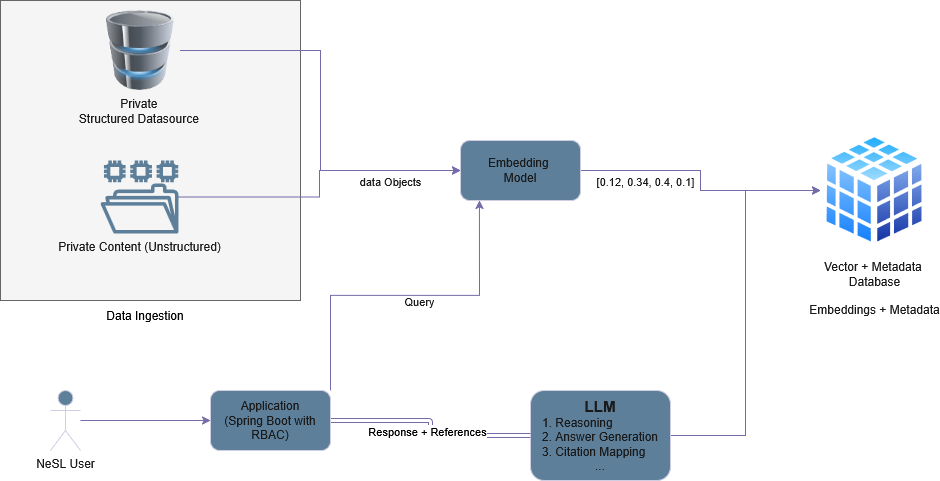

The diagram above was exported from draw.io. Its source (the exported page's mxGraphModel, read from the mxfile embedded in the PNG):
<mxGraphModel dx="1722" dy="439" grid="1" gridSize="10" guides="1" tooltips="1" connect="1" arrows="1" fold="1" page="1" pageScale="1" pageWidth="850" pageHeight="1100" math="0" shadow="0">
  <root>
    <mxCell id="0" />
    <mxCell id="1" parent="0" />
    <mxCell id="lXDhzq1VPQThQzrFADkE-1" parent="1" style="whiteSpace=wrap;html=1;aspect=fixed;fillColor=#f5f5f5;fontColor=#333333;strokeColor=#666666;" value="" vertex="1">
      <mxGeometry height="300" width="300" x="-280" y="220" as="geometry" />
    </mxCell>
    <mxCell id="wtWwQewitn9Wt63esXJt-61" edge="1" parent="1" source="wtWwQewitn9Wt63esXJt-57" style="edgeStyle=orthogonalEdgeStyle;rounded=0;orthogonalLoop=1;jettySize=auto;html=1;entryX=0;entryY=0.5;entryDx=0;entryDy=0;labelBackgroundColor=none;strokeColor=#736CA8;fontColor=default;" target="wtWwQewitn9Wt63esXJt-58">
      <mxGeometry relative="1" as="geometry" />
    </mxCell>
    <mxCell id="wtWwQewitn9Wt63esXJt-57" parent="1" style="image;html=1;image=img/lib/clip_art/computers/Database_128x128.png;labelBackgroundColor=none;fillColor=#5D7F99;strokeColor=#D0CEE2;fontColor=#1A1A1A;" value="&lt;div&gt;Private&amp;nbsp;&lt;/div&gt;&lt;div&gt;Structured Datasource&amp;nbsp;&lt;/div&gt;" vertex="1">
      <mxGeometry height="80" width="80" x="-180" y="230" as="geometry" />
    </mxCell>
    <mxCell id="wtWwQewitn9Wt63esXJt-62" edge="1" parent="1" source="wtWwQewitn9Wt63esXJt-58" style="edgeStyle=orthogonalEdgeStyle;rounded=0;orthogonalLoop=1;jettySize=auto;html=1;labelBackgroundColor=none;strokeColor=#736CA8;fontColor=default;" target="wtWwQewitn9Wt63esXJt-59">
      <mxGeometry relative="1" as="geometry" />
    </mxCell>
    <mxCell id="wtWwQewitn9Wt63esXJt-68" connectable="0" parent="wtWwQewitn9Wt63esXJt-62" style="edgeLabel;html=1;align=center;verticalAlign=middle;resizable=0;points=[];labelBackgroundColor=none;fontColor=#1A1A1A;" value="[0.12, 0.34, 0.4, 0.1]" vertex="1">
      <mxGeometry relative="1" x="-0.5043" as="geometry">
        <mxPoint y="10" as="offset" />
      </mxGeometry>
    </mxCell>
    <mxCell id="wtWwQewitn9Wt63esXJt-58" parent="1" style="rounded=1;whiteSpace=wrap;html=1;labelBackgroundColor=none;fillColor=#5D7F99;strokeColor=#D0CEE2;fontColor=#1A1A1A;" value="&lt;div&gt;Embedding&amp;nbsp;&lt;/div&gt;&lt;div&gt;Model&lt;/div&gt;" vertex="1">
      <mxGeometry height="60" width="120" x="180" y="360" as="geometry" />
    </mxCell>
    <mxCell id="wtWwQewitn9Wt63esXJt-59" parent="1" style="image;aspect=fixed;perimeter=ellipsePerimeter;html=1;align=center;shadow=0;dashed=0;spacingTop=3;image=img/lib/active_directory/database_cube.svg;labelBackgroundColor=none;fillColor=#5D7F99;strokeColor=#D0CEE2;fontColor=#1A1A1A;" value="&lt;div&gt;Vector + Metadata&amp;nbsp;&lt;/div&gt;&lt;div&gt;Database&lt;/div&gt;&lt;div&gt;&lt;br&gt;&lt;/div&gt;Embeddings + Metadata" vertex="1">
      <mxGeometry height="120" width="108" x="540" y="350" as="geometry" />
    </mxCell>
    <mxCell id="wtWwQewitn9Wt63esXJt-63" edge="1" parent="1" source="wtWwQewitn9Wt63esXJt-60" style="edgeStyle=orthogonalEdgeStyle;rounded=0;orthogonalLoop=1;jettySize=auto;html=1;entryX=0;entryY=0.5;entryDx=0;entryDy=0;labelBackgroundColor=none;strokeColor=#736CA8;fontColor=default;" target="wtWwQewitn9Wt63esXJt-59">
      <mxGeometry relative="1" as="geometry" />
    </mxCell>
    <mxCell id="wtWwQewitn9Wt63esXJt-60" parent="1" style="rounded=1;whiteSpace=wrap;html=1;labelBackgroundColor=none;fillColor=#5D7F99;strokeColor=#D0CEE2;fontColor=#1A1A1A;" value="&lt;div&gt;&lt;b&gt;&lt;font style=&quot;font-size: 15px;&quot;&gt;LLM&lt;/font&gt;&lt;/b&gt;&lt;/div&gt;&lt;div align=&quot;left&quot;&gt;1. Reasoning&lt;/div&gt;&lt;div&gt;2.&amp;nbsp;Answer Generation&lt;/div&gt;&lt;div align=&quot;left&quot;&gt;3.&amp;nbsp;Citation Mapping&lt;/div&gt;&lt;div&gt;...&lt;/div&gt;" vertex="1">
      <mxGeometry height="90" width="140" x="250" y="610" as="geometry" />
    </mxCell>
    <mxCell id="wtWwQewitn9Wt63esXJt-73" edge="1" parent="1" source="wtWwQewitn9Wt63esXJt-64" style="edgeStyle=orthogonalEdgeStyle;rounded=0;orthogonalLoop=1;jettySize=auto;html=1;entryX=0;entryY=0.5;entryDx=0;entryDy=0;labelBackgroundColor=none;strokeColor=#736CA8;fontColor=default;" target="wtWwQewitn9Wt63esXJt-69">
      <mxGeometry relative="1" as="geometry" />
    </mxCell>
    <mxCell id="wtWwQewitn9Wt63esXJt-64" parent="1" style="shape=umlActor;verticalLabelPosition=bottom;verticalAlign=top;html=1;outlineConnect=0;labelBackgroundColor=none;fillColor=#5D7F99;strokeColor=#D0CEE2;fontColor=#1A1A1A;" value="NeSL User" vertex="1">
      <mxGeometry height="60" width="30" x="-230" y="610" as="geometry" />
    </mxCell>
    <mxCell id="wtWwQewitn9Wt63esXJt-67" edge="1" parent="1" source="wtWwQewitn9Wt63esXJt-66" style="edgeStyle=orthogonalEdgeStyle;rounded=0;orthogonalLoop=1;jettySize=auto;html=1;entryX=0;entryY=0.5;entryDx=0;entryDy=0;labelBackgroundColor=none;strokeColor=#736CA8;fontColor=default;" target="wtWwQewitn9Wt63esXJt-58">
      <mxGeometry relative="1" as="geometry" />
    </mxCell>
    <mxCell id="wtWwQewitn9Wt63esXJt-72" connectable="0" parent="wtWwQewitn9Wt63esXJt-67" style="edgeLabel;html=1;align=center;verticalAlign=middle;resizable=0;points=[];labelBackgroundColor=none;fontColor=#1A1A1A;" value="data Objects" vertex="1">
      <mxGeometry relative="1" x="0.5438" as="geometry">
        <mxPoint y="10" as="offset" />
      </mxGeometry>
    </mxCell>
    <mxCell id="wtWwQewitn9Wt63esXJt-66" parent="1" style="sketch=0;outlineConnect=0;fontColor=#1A1A1A;fillColor=#5D7F99;strokeColor=none;dashed=0;verticalLabelPosition=bottom;verticalAlign=top;align=center;html=1;fontSize=12;fontStyle=0;aspect=fixed;pointerEvents=1;shape=mxgraph.aws4.file_system;labelBackgroundColor=none;" value="Private Content (Unstructured)" vertex="1">
      <mxGeometry height="73" width="78" x="-180" y="380" as="geometry" />
    </mxCell>
    <mxCell id="wtWwQewitn9Wt63esXJt-70" edge="1" parent="1" source="wtWwQewitn9Wt63esXJt-69" style="edgeStyle=orthogonalEdgeStyle;rounded=1;orthogonalLoop=1;jettySize=auto;html=1;entryX=0;entryY=0.5;entryDx=0;entryDy=0;labelBackgroundColor=none;strokeColor=#736CA8;fontColor=default;shape=link;" target="wtWwQewitn9Wt63esXJt-60">
      <mxGeometry relative="1" as="geometry" />
    </mxCell>
    <mxCell id="lXDhzq1VPQThQzrFADkE-3" connectable="0" parent="wtWwQewitn9Wt63esXJt-70" style="edgeLabel;html=1;align=center;verticalAlign=middle;resizable=0;points=[];" value="Response + References" vertex="1">
      <mxGeometry relative="1" x="-0.11" y="-2" as="geometry">
        <mxPoint y="8" as="offset" />
      </mxGeometry>
    </mxCell>
    <mxCell id="wtWwQewitn9Wt63esXJt-69" parent="1" style="rounded=1;whiteSpace=wrap;html=1;labelBackgroundColor=none;fillColor=#5D7F99;strokeColor=#D0CEE2;fontColor=#1A1A1A;" value="&lt;div&gt;Application&lt;/div&gt;(Spring Boot with RBAC)" vertex="1">
      <mxGeometry height="60" width="120" x="-70" y="610" as="geometry" />
    </mxCell>
    <mxCell id="wtWwQewitn9Wt63esXJt-74" edge="1" parent="1" source="wtWwQewitn9Wt63esXJt-69" style="edgeStyle=orthogonalEdgeStyle;rounded=0;orthogonalLoop=1;jettySize=auto;html=1;exitX=1;exitY=0;exitDx=0;exitDy=0;entryX=0.158;entryY=1;entryDx=0;entryDy=0;entryPerimeter=0;labelBackgroundColor=none;strokeColor=#736CA8;fontColor=default;" target="wtWwQewitn9Wt63esXJt-58">
      <mxGeometry relative="1" as="geometry" />
    </mxCell>
    <mxCell id="wtWwQewitn9Wt63esXJt-75" connectable="0" parent="wtWwQewitn9Wt63esXJt-74" style="edgeLabel;html=1;align=center;verticalAlign=middle;resizable=0;points=[];labelBackgroundColor=none;fontColor=#1A1A1A;" value="Query" vertex="1">
      <mxGeometry relative="1" x="0.0796" y="1" as="geometry">
        <mxPoint y="6" as="offset" />
      </mxGeometry>
    </mxCell>
    <mxCell id="lXDhzq1VPQThQzrFADkE-2" parent="1" style="text;html=1;whiteSpace=wrap;strokeColor=none;fillColor=none;align=center;verticalAlign=middle;rounded=0;" value="Data Ingestion" vertex="1">
      <mxGeometry height="30" width="110" x="-190" y="520" as="geometry" />
    </mxCell>
  </root>
</mxGraphModel>